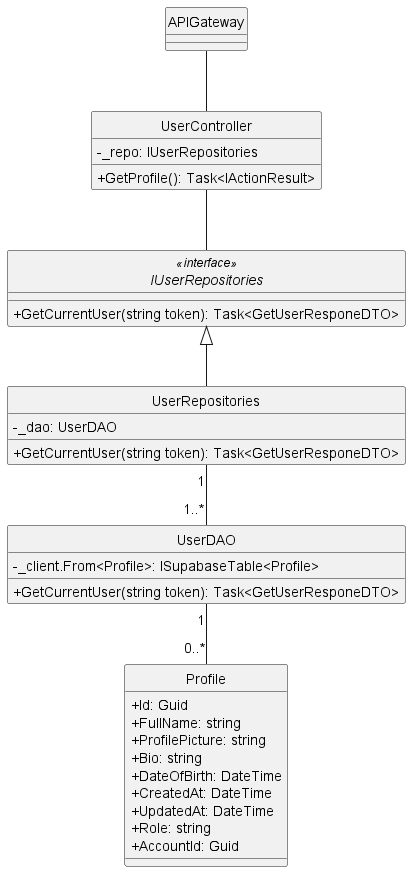

The diagram above was rendered by PlantUML. Its source (embedded in the PNG):
@startuml getUserById
hide circle
skinparam classAttributeIconSize 0
skinparam linetype ortho

class APIGateway {
}

class UserController{
    - _repo: IUserRepositories
    + GetProfile(): Task<IActionResult>
}

interface IUserRepositories<<interface>> {
    + GetCurrentUser(string token): Task<GetUserResponeDTO>
}

class UserRepositories {
    - _dao: UserDAO
    + GetCurrentUser(string token): Task<GetUserResponeDTO>
}

class UserDAO {
    - _client.From<Profile>: ISupabaseTable<Profile>
    + GetCurrentUser(string token): Task<GetUserResponeDTO>
}

class Profile {
    + Id: Guid
    + FullName: string
    + ProfilePicture: string
    + Bio: string
    + DateOfBirth: DateTime
    + CreatedAt: DateTime
    + UpdatedAt: DateTime
    + Role: string
    + AccountId: Guid
}

APIGateway -- UserController
UserController -- IUserRepositories 
IUserRepositories <|-- UserRepositories

UserRepositories "1"--"1..*" UserDAO

UserDAO "1"--"0..*" Profile

@enduml